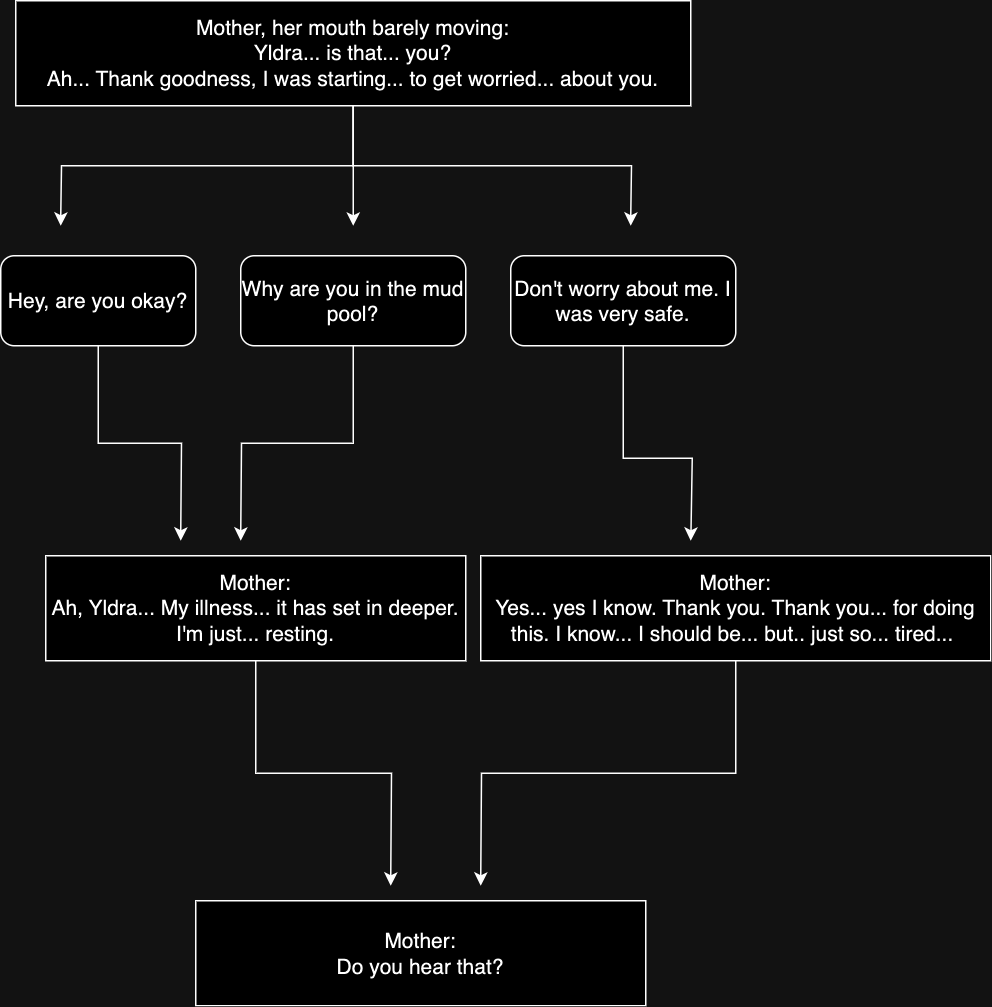

The diagram above was exported from draw.io. Its source (the exported page's mxGraphModel, read from the mxfile embedded in the PNG):
<mxGraphModel dx="1818" dy="981" grid="1" gridSize="10" guides="1" tooltips="1" connect="1" arrows="1" fold="1" page="1" pageScale="1" pageWidth="850" pageHeight="1100" math="0" shadow="0">
  <root>
    <mxCell id="0" />
    <mxCell id="1" parent="0" />
    <mxCell id="k9jql_ZlCxSHMttC4ffV-7" style="edgeStyle=orthogonalEdgeStyle;rounded=0;orthogonalLoop=1;jettySize=auto;html=1;fontSize=14;" parent="1" source="T6d1qMiI7EXMLoJ8Z9sv-1" edge="1">
      <mxGeometry relative="1" as="geometry">
        <mxPoint x="80" y="180" as="targetPoint" />
      </mxGeometry>
    </mxCell>
    <mxCell id="k9jql_ZlCxSHMttC4ffV-8" style="edgeStyle=orthogonalEdgeStyle;rounded=0;orthogonalLoop=1;jettySize=auto;html=1;fontSize=14;" parent="1" source="T6d1qMiI7EXMLoJ8Z9sv-1" edge="1">
      <mxGeometry relative="1" as="geometry">
        <mxPoint x="275" y="180" as="targetPoint" />
      </mxGeometry>
    </mxCell>
    <mxCell id="k9jql_ZlCxSHMttC4ffV-9" style="edgeStyle=orthogonalEdgeStyle;rounded=0;orthogonalLoop=1;jettySize=auto;html=1;fontSize=14;" parent="1" source="T6d1qMiI7EXMLoJ8Z9sv-1" edge="1">
      <mxGeometry relative="1" as="geometry">
        <mxPoint x="460" y="180" as="targetPoint" />
      </mxGeometry>
    </mxCell>
    <mxCell id="T6d1qMiI7EXMLoJ8Z9sv-1" value="&lt;div style=&quot;font-size: 14px;&quot;&gt;Mother, her mouth barely moving:&lt;/div&gt;&lt;div style=&quot;font-size: 14px;&quot;&gt;&lt;span style=&quot;background-color: initial; font-size: 14px;&quot;&gt;Yldra... is that... you?&lt;/span&gt;&lt;/div&gt;&lt;div style=&quot;font-size: 14px;&quot;&gt;Ah... Thank goodness, I was starting... to get worried... about you.&lt;/div&gt;" style="rounded=0;whiteSpace=wrap;html=1;fontSize=14;" parent="1" vertex="1">
      <mxGeometry x="50" y="30" width="450" height="70" as="geometry" />
    </mxCell>
    <mxCell id="k9jql_ZlCxSHMttC4ffV-14" style="edgeStyle=orthogonalEdgeStyle;rounded=0;orthogonalLoop=1;jettySize=auto;html=1;fontSize=14;" parent="1" source="k9jql_ZlCxSHMttC4ffV-10" edge="1">
      <mxGeometry relative="1" as="geometry">
        <mxPoint x="160" y="390" as="targetPoint" />
      </mxGeometry>
    </mxCell>
    <mxCell id="k9jql_ZlCxSHMttC4ffV-10" value="Hey, are you okay?" style="rounded=1;whiteSpace=wrap;html=1;fontSize=14;" parent="1" vertex="1">
      <mxGeometry x="40" y="200" width="130" height="60" as="geometry" />
    </mxCell>
    <mxCell id="k9jql_ZlCxSHMttC4ffV-16" style="edgeStyle=orthogonalEdgeStyle;rounded=0;orthogonalLoop=1;jettySize=auto;html=1;fontSize=14;" parent="1" source="k9jql_ZlCxSHMttC4ffV-11" edge="1">
      <mxGeometry relative="1" as="geometry">
        <mxPoint x="200" y="390" as="targetPoint" />
      </mxGeometry>
    </mxCell>
    <mxCell id="k9jql_ZlCxSHMttC4ffV-11" value="Why are you in the mud pool?" style="rounded=1;whiteSpace=wrap;html=1;fontSize=14;" parent="1" vertex="1">
      <mxGeometry x="200" y="200" width="150" height="60" as="geometry" />
    </mxCell>
    <mxCell id="k9jql_ZlCxSHMttC4ffV-18" style="edgeStyle=orthogonalEdgeStyle;rounded=0;orthogonalLoop=1;jettySize=auto;html=1;fontSize=14;" parent="1" source="k9jql_ZlCxSHMttC4ffV-12" edge="1">
      <mxGeometry relative="1" as="geometry">
        <mxPoint x="500" y="390" as="targetPoint" />
        <Array as="points">
          <mxPoint x="455" y="335" />
          <mxPoint x="501" y="335" />
        </Array>
      </mxGeometry>
    </mxCell>
    <mxCell id="k9jql_ZlCxSHMttC4ffV-12" value="Don't worry about me. I was very safe." style="rounded=1;whiteSpace=wrap;html=1;fontSize=14;" parent="1" vertex="1">
      <mxGeometry x="380" y="200" width="150" height="60" as="geometry" />
    </mxCell>
    <mxCell id="k9jql_ZlCxSHMttC4ffV-20" style="edgeStyle=orthogonalEdgeStyle;rounded=0;orthogonalLoop=1;jettySize=auto;html=1;fontSize=14;" parent="1" source="k9jql_ZlCxSHMttC4ffV-17" edge="1">
      <mxGeometry relative="1" as="geometry">
        <mxPoint x="300" y="620" as="targetPoint" />
      </mxGeometry>
    </mxCell>
    <mxCell id="k9jql_ZlCxSHMttC4ffV-17" value="&lt;div style=&quot;font-size: 14px;&quot;&gt;Mother:&lt;/div&gt;&lt;div style=&quot;font-size: 14px;&quot;&gt;Ah, Yldra... My illness... it has set in deeper. I'm just... resting.&lt;/div&gt;" style="rounded=0;whiteSpace=wrap;html=1;fontSize=14;" parent="1" vertex="1">
      <mxGeometry x="70" y="400" width="280" height="70" as="geometry" />
    </mxCell>
    <mxCell id="k9jql_ZlCxSHMttC4ffV-21" style="edgeStyle=orthogonalEdgeStyle;rounded=0;orthogonalLoop=1;jettySize=auto;html=1;fontSize=14;" parent="1" source="k9jql_ZlCxSHMttC4ffV-19" edge="1">
      <mxGeometry relative="1" as="geometry">
        <mxPoint x="360" y="620" as="targetPoint" />
      </mxGeometry>
    </mxCell>
    <mxCell id="k9jql_ZlCxSHMttC4ffV-19" value="&lt;div style=&quot;font-size: 14px;&quot;&gt;Mother:&lt;/div&gt;&lt;div style=&quot;font-size: 14px;&quot;&gt;Yes... yes I know. Thank you. Thank you... for doing this. I know... I should be... but.. just so... tired...&amp;nbsp;&lt;/div&gt;" style="rounded=0;whiteSpace=wrap;html=1;fontSize=14;" parent="1" vertex="1">
      <mxGeometry x="360" y="400" width="340" height="70" as="geometry" />
    </mxCell>
    <mxCell id="k9jql_ZlCxSHMttC4ffV-22" value="&lt;div style=&quot;font-size: 14px;&quot;&gt;Mother:&lt;/div&gt;&lt;div style=&quot;font-size: 14px;&quot;&gt;Do you hear that?&lt;/div&gt;" style="rounded=0;whiteSpace=wrap;html=1;fontSize=14;" parent="1" vertex="1">
      <mxGeometry x="170" y="630" width="300" height="70" as="geometry" />
    </mxCell>
  </root>
</mxGraphModel>